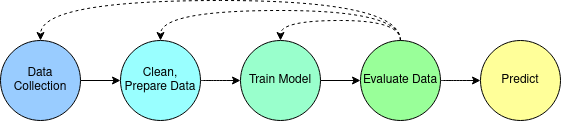

The diagram above was exported from draw.io. Its source (the exported page's mxGraphModel, read from the mxfile embedded in the PNG):
<mxGraphModel dx="1394" dy="710" grid="1" gridSize="10" guides="1" tooltips="1" connect="1" arrows="1" fold="1" page="1" pageScale="1" pageWidth="850" pageHeight="1100" math="0" shadow="0">
  <root>
    <mxCell id="0" />
    <mxCell id="1" parent="0" />
    <mxCell id="2" style="edgeStyle=orthogonalEdgeStyle;rounded=0;orthogonalLoop=1;jettySize=auto;html=1;exitX=1;exitY=0.5;exitDx=0;exitDy=0;" edge="1" source="3" target="12" parent="1">
      <mxGeometry relative="1" as="geometry" />
    </mxCell>
    <mxCell id="3" value="Train Model" style="ellipse;whiteSpace=wrap;html=1;aspect=fixed;fillColor=#99FFCC;" vertex="1" parent="1">
      <mxGeometry x="320" y="120" width="80" height="80" as="geometry" />
    </mxCell>
    <mxCell id="4" style="edgeStyle=orthogonalEdgeStyle;curved=1;orthogonalLoop=1;jettySize=auto;html=1;exitX=1;exitY=0.5;exitDx=0;exitDy=0;entryX=0;entryY=0.5;entryDx=0;entryDy=0;" edge="1" source="5" target="3" parent="1">
      <mxGeometry relative="1" as="geometry" />
    </mxCell>
    <mxCell id="5" value="Clean, Prepare Data" style="ellipse;whiteSpace=wrap;html=1;aspect=fixed;fillColor=#99FFFF;" vertex="1" parent="1">
      <mxGeometry x="200" y="120" width="80" height="80" as="geometry" />
    </mxCell>
    <mxCell id="6" style="edgeStyle=orthogonalEdgeStyle;rounded=0;orthogonalLoop=1;jettySize=auto;html=1;exitX=1;exitY=0.5;exitDx=0;exitDy=0;" edge="1" source="7" target="5" parent="1">
      <mxGeometry relative="1" as="geometry" />
    </mxCell>
    <mxCell id="7" value="Data Collection" style="ellipse;whiteSpace=wrap;html=1;aspect=fixed;fillColor=#99CCFF;" vertex="1" parent="1">
      <mxGeometry x="80" y="120" width="80" height="80" as="geometry" />
    </mxCell>
    <mxCell id="8" style="edgeStyle=orthogonalEdgeStyle;curved=1;orthogonalLoop=1;jettySize=auto;html=1;exitX=1;exitY=0.5;exitDx=0;exitDy=0;" edge="1" source="12" target="13" parent="1">
      <mxGeometry relative="1" as="geometry" />
    </mxCell>
    <mxCell id="9" style="edgeStyle=orthogonalEdgeStyle;orthogonalLoop=1;jettySize=auto;html=1;exitX=0.5;exitY=0;exitDx=0;exitDy=0;entryX=0.5;entryY=0;entryDx=0;entryDy=0;curved=1;dashed=1;" edge="1" source="12" target="3" parent="1">
      <mxGeometry relative="1" as="geometry" />
    </mxCell>
    <mxCell id="10" style="edgeStyle=orthogonalEdgeStyle;curved=1;orthogonalLoop=1;jettySize=auto;html=1;exitX=0.5;exitY=0;exitDx=0;exitDy=0;entryX=0.5;entryY=0;entryDx=0;entryDy=0;dashed=1;" edge="1" source="12" target="5" parent="1">
      <mxGeometry relative="1" as="geometry">
        <Array as="points">
          <mxPoint x="480" y="90" />
          <mxPoint x="240" y="90" />
        </Array>
      </mxGeometry>
    </mxCell>
    <mxCell id="11" style="edgeStyle=orthogonalEdgeStyle;curved=1;orthogonalLoop=1;jettySize=auto;html=1;exitX=0.5;exitY=0;exitDx=0;exitDy=0;entryX=0.5;entryY=0;entryDx=0;entryDy=0;dashed=1;" edge="1" source="12" target="7" parent="1">
      <mxGeometry relative="1" as="geometry">
        <Array as="points">
          <mxPoint x="480" y="80" />
          <mxPoint x="120" y="80" />
        </Array>
      </mxGeometry>
    </mxCell>
    <mxCell id="12" value="Evaluate Data" style="ellipse;whiteSpace=wrap;html=1;aspect=fixed;fillColor=#99FF99;" vertex="1" parent="1">
      <mxGeometry x="440" y="120" width="80" height="80" as="geometry" />
    </mxCell>
    <mxCell id="13" value="Predict" style="ellipse;whiteSpace=wrap;html=1;aspect=fixed;fillColor=#FFFF99;" vertex="1" parent="1">
      <mxGeometry x="560" y="120" width="80" height="80" as="geometry" />
    </mxCell>
  </root>
</mxGraphModel>